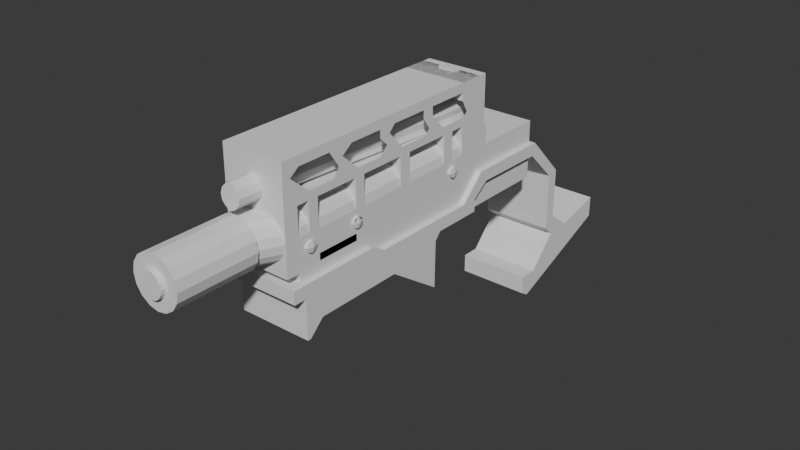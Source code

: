 # Source: gun.blend  (saved by Blender 4.4.32; exported with 4.5.12 LTS)
import bpy
from mathutils import Matrix  # noqa: F401  (used for matrix-valued properties, if any)

bpy.ops.wm.read_factory_settings(use_empty=True)
scene = bpy.context.scene
scene.name = 'Scene'

# ---- collections
col_collection = bpy.data.collections.new('Collection'); scene.collection.children.link(col_collection)

# ---- world
world_world = bpy.data.worlds.new('World'); scene.world = world_world
world_world.use_nodes = True; world_world.node_tree.nodes.clear()
_N = world_world.node_tree.nodes; _L = world_world.node_tree.links
n0 = _N.new('ShaderNodeOutputWorld'); n0.name = 'World Output'; n0.location = (300, 300)
n1 = _N.new('ShaderNodeBackground'); n1.name = 'Background'; n1.location = (10, 300)
n1.inputs[0].default_value = (0.05088, 0.05088, 0.05088, 1.0)
_L.new(n1.outputs[0], n0.inputs[0])
n0.is_active_output = True
world_world.color = (0.05088, 0.05088, 0.05088)
world_world.sun_shadow_jitter_overblur = 0.0

# ---- meshes
me_001 = bpy.data.meshes.new('円柱.001')
me_001.from_pydata([(0.0, 1.0, -1.0), (0.0, 1.0, 0.9338), (0.0, -1.0, -1.0), (0.0, -1.0, 0.9338), (-0.3827, -0.9239, -1.0), (-0.3827, -0.9239, 0.9338), (-0.7071, -0.7071, -1.0), (-0.7071, -0.7071, 0.9338), (-0.9239, -0.3827, -1.0), (-0.9239, -0.3827, 0.9338), (-1.0, 0.0, -1.0), (-1.0, -4.839e-09, 0.9338), (-0.9239, 0.3827, -1.0), (-0.9239, 0.3827, 0.9338), (-0.7071, 0.7071, -1.0), (-0.7071, 0.7071, 0.9338), (-0.3827, 0.9239, -1.0), (-0.3827, 0.9239, 0.9338), (0.0, 0.5, 0.9338), (0.0, -0.5, 0.9338), (-0.1913, 0.4619, 0.9338), (-0.3536, 0.3536, 0.9338), (-0.4619, 0.1913, 0.9338), (-0.5, -2.42e-09, 0.9338), (-0.4619, -0.1913, 0.9338), (-0.3536, -0.3536, 0.9338), (-0.1913, -0.4619, 0.9338), (0.0, 0.5, 1.054), (0.0, -0.5, 1.054), (0.0, 3.311e-09, 1.054), (-0.1913, -0.4619, 1.054), (-0.3536, -0.3536, 1.054), (-0.4619, -0.1913, 1.054), (-0.5, 6.372e-09, 1.054), (-0.4619, 0.1913, 1.054), (-0.3536, 0.3536, 1.054), (-0.1913, 0.4619, 1.054), (-0.3281, 0.7921, -1.0), (-0.6062, 0.6062, -1.0), (-0.7921, -0.3281, -1.0), (0.0, 0.8574, -1.0), (-0.8574, 0.0, -1.0), (0.0, -0.8574, -1.0), (0.0, 0.8574, -1.512), (0.0, -0.9014, -6.953), (0.0, -0.8574, -1.512), (-0.7921, 0.3281, -1.0), (-0.3281, -0.7921, -1.0), (-0.6062, -0.6062, -1.0), (-0.7759, -0.7921, -1.512), (-0.7759, 0.7921, -1.512), (-1.054, 0.6062, -1.512), (-1.24, 0.3281, -1.512), (-1.305, -3.745e-08, -1.512), (-1.24, -0.3281, -1.512), (-1.054, -0.6062, -1.512), (0.0, 0.8574, -7.761), (0.0, 0.0, -7.761), (-1.305, -4.945e-07, -7.761), (-0.7759, -0.7921, -6.953), (-1.054, 0.6062, -6.953), (-0.7759, 0.7921, -6.953), (0.0, 0.8574, -6.953), (-1.305, -4.353e-07, -6.953), (-1.24, 0.3281, -6.953), (-1.054, -0.6062, -6.953), (-1.24, -0.3281, -6.953), (0.0, 2.832, -7.761), (-1.305, 2.832, -6.953), (-0.4139, 1.661, -1.514), (-0.818, 1.426, -6.953), (-1.305, 2.131, -7.761), (-0.7784, 1.899, -6.953), (-1.305, 2.832, -7.761), (0.0, 2.832, -6.953), (-1.305, 2.131, -6.953), (-0.8617, 1.661, -6.953), (0.0, 1.15, -6.953), (-1.305, 1.15, -6.953), (-1.24, 1.15, -6.953), (-1.054, 1.15, -6.953), (-0.7759, 1.15, -6.953), (-0.7759, -0.7921, -6.609), (-0.7759, 0.7921, -6.609), (-1.305, -4.102e-07, -6.609), (-1.054, -0.6062, -6.609), (0.0, -0.8574, -6.609), (-1.054, 0.6062, -6.609), (0.0, 0.8574, -6.609), (-1.24, 0.3281, -6.609), (-1.24, -0.3281, -6.609), (-0.7759, -0.7921, -6.322), (-0.7759, 0.7921, -6.322), (-1.305, -3.892e-07, -6.322), (-1.054, -0.6062, -6.322), (0.0, -0.8574, -6.322), (-1.054, 0.6062, -6.322), (0.0, 0.8574, -6.322), (-1.24, 0.3281, -6.322), (-1.24, -0.3281, -6.322), (-0.7759, -0.7921, -5.16), (-0.7759, 0.7921, -5.16), (-1.305, -3.042e-07, -5.16), (-1.054, -0.6062, -5.16), (0.0, -0.8574, -5.16), (-1.054, 0.6062, -5.16), (0.0, 0.8574, -5.16), (-1.24, 0.3281, -5.16), (-1.24, -0.3281, -5.16), (-0.7759, -0.7921, -3.742), (-0.7759, 0.7921, -3.742), (-1.305, -2.005e-07, -3.742), (-1.054, -0.6062, -3.742), (0.0, -0.8574, -3.742), (-1.054, 0.6062, -3.742), (0.0, 0.8574, -3.742), (-1.24, 0.3281, -3.742), (-1.24, -0.3281, -3.742), (0.0, -0.8574, -4.864), (-1.054, 0.6062, -4.864), (0.0, 0.8574, -4.864), (-1.24, 0.3281, -4.864), (-1.24, -0.3281, -4.864), (-0.7759, -0.7921, -4.864), (-0.7759, 0.7921, -4.864), (-1.305, -2.826e-07, -4.864), (-1.054, -0.6062, -4.864), (-0.7759, -0.7921, -2.416), (-0.7759, 0.7921, -2.416), (-1.305, -1.036e-07, -2.416), (-1.054, -0.6062, -2.416), (0.0, -0.8574, -2.416), (-1.054, 0.6062, -2.416), (0.0, 0.8574, -2.416), (-1.24, 0.3281, -2.416), (-1.24, -0.3281, -2.416), (0.0, -0.8574, -3.484), (-1.054, 0.6062, -3.484), (0.0, 0.8574, -3.484), (-1.24, 0.3281, -3.484), (-1.24, -0.3281, -3.484), (-0.7759, -0.7921, -3.484), (-0.7759, 0.7921, -3.484), (-1.305, -1.816e-07, -3.484), (-1.054, -0.6062, -3.484), (-0.7759, -0.7921, -2.158), (-0.7759, 0.7921, -2.158), (-1.305, -8.468e-08, -2.158), (-1.054, -0.6062, -2.158), (0.0, -0.8574, -2.158), (-1.054, 0.6062, -2.158), (0.0, 0.8574, -2.158), (-1.24, 0.3281, -2.158), (-1.24, -0.3281, -2.158), (-0.7759, -0.7921, -1.863), (-0.7759, 0.7921, -1.863), (-1.305, -6.309e-08, -1.863), (-1.054, -0.6062, -1.863), (0.0, -0.8574, -1.863), (-1.054, 0.6062, -1.863), (0.0, 0.8574, -1.863), (-1.24, 0.3281, -1.863), (-1.24, -0.3281, -1.863), (0.0, 2.131, -6.953), (0.0, 1.15, -1.512), (-1.305, 1.15, -1.512), (-1.24, 1.15, -1.512), (-1.054, 1.15, -1.512), (-0.7759, 1.15, -1.512), (-1.305, 1.15, -3.742), (-1.305, 1.15, -1.863), (-1.305, 1.15, -2.416), (-1.305, 1.15, -6.322), (-1.305, 1.15, -3.484), (-1.305, 1.15, -6.609), (-1.305, 1.15, -2.158), (-1.305, 1.15, -5.16), (-1.305, 1.15, -4.864), (0.0, 1.15, -3.484), (0.0, 1.15, -2.158), (0.0, 1.15, -4.864), (0.0, 1.15, -1.863), (0.0, 1.15, -3.742), (0.0, 1.15, -2.416), (0.0, 1.15, -5.16), (0.0, 1.15, -6.322), (0.0, 1.15, -6.609), (-0.8765, 1.15, -6.953), (0.0, 2.131, -1.516), (-0.1602, 2.064, -6.953), (-0.1602, 2.064, -1.516), (-0.2106, 1.255, -1.512), (0.0, 2.131, -7.761), (-0.7759, 2.131, -7.761), (-1.054, 2.131, -7.761), (-1.24, 2.131, -7.761), (-0.3702, 1.426, -1.513), (-0.3306, 1.899, -1.515), (0.0, 2.454, -6.953), (-1.305, 2.454, -6.953), (-1.305, 2.832, -1.516), (0.0, 2.832, -1.516), (-1.305, 2.454, -1.516), (-1.305, 1.474, -6.953), (-1.305, 1.15, -1.516), (-1.305, 1.474, -1.516), (-1.305, 2.454, -4.235), (-1.305, 2.454, -2.769), (-1.305, 2.454, -5.609), (-1.305, 2.454, -1.941), (-1.305, 2.454, -4.683), (-1.305, 2.454, -3.396), (-1.305, 2.454, -5.906), (-1.305, 1.474, -4.235), (-1.305, 1.474, -5.669), (-1.305, 1.474, -2.876), (-1.305, 1.474, -6.273), (-1.305, 1.474, -3.555), (-1.305, 1.474, -4.914), (-1.305, 1.474, -2.196), (-1.305, 1.658, -7.107), (-1.305, 2.027, -5.921), (-0.818, 1.426, -7.726), (-0.7784, 1.899, -7.726), (-0.8617, 1.661, -7.726), (0.0, 2.131, -7.726), (-0.8765, 1.15, -7.726), (-0.1602, 2.064, -7.726), (-1.305, 1.688, -5.801), (-1.305, 2.128, -5.609), (-1.305, 2.187, -4.523), (-1.305, 1.812, -4.448), (-1.305, 2.133, -4.235), (-1.305, 2.133, -3.129), (-1.305, 1.848, -3.014), (-1.305, 2.169, -1.706), (-0.4139, 1.661, -0.9252), (0.0, 1.15, -0.923), (0.0, 2.131, -0.9274), (-0.1602, 2.064, -0.9274), (-0.2106, 1.255, -0.923), (-0.3702, 1.426, -0.9241), (-0.3306, 1.899, -0.9263), (0.0, 1.641, -0.9252), (-1.305, -0.9014, -1.512), (-1.305, -0.932, -7.761), (-1.305, -0.9014, -6.953), (-1.305, -0.9014, -6.609), (-1.305, -0.9014, -6.322), (-1.305, -0.9014, -5.16), (-1.305, -0.9014, -3.742), (-1.305, -0.9014, -4.864), (-1.305, -0.9014, -3.484), (-1.305, -0.9014, -2.158), (-1.305, -0.9014, -2.416), (-1.305, -0.9014, -1.863), (-1.305, -1.174, -7.761), (-1.305, -1.174, -6.953), (-1.305, -1.174, -6.609), (-1.305, -1.174, -6.322), (-1.305, -1.174, -5.16), (-1.305, -1.174, -3.742), (-1.305, -1.174, -4.864), (-1.305, -1.174, -2.416), (-1.305, -1.174, -1.512), (-1.305, -1.174, -3.484), (-1.305, -1.174, -2.158), (-1.305, -1.174, -1.863), (-1.305, -1.258, -7.761), (-1.305, -1.258, -6.953), (-1.305, -1.258, -6.609), (-1.305, -1.258, -6.322), (-1.305, -1.258, -5.16), (-1.305, -1.258, -4.864), (-1.305, -1.258, -1.512), (-1.305, -1.258, -3.742), (-1.305, -1.258, -2.416), (-1.305, -1.258, -3.484), (-1.305, -1.258, -2.158), (-1.305, -1.258, -1.863), (0.0, -1.258, -1.512), (-1.526, -1.42, -7.761), (-1.302, -1.258, -7.357), (-1.526, -1.258, -7.357), (-1.526, -1.942, -7.327), (-1.526, -1.942, -6.923), (-1.526, -2.462, -7.327), (-1.526, -2.462, -6.923), (-1.526, -1.942, -4.181), (-1.526, -2.462, -4.181), (-1.526, -1.616, -3.812), (-1.526, -2.137, -3.812), (-1.526, -1.616, -1.854), (-1.526, -2.137, -1.854), (-1.526, -2.462, -6.068), (-1.526, -1.942, -6.068), (-1.526, -2.774, -5.908), (-1.526, -4.721, -5.891), (-1.526, -3.131, -4.505), (-1.526, -3.146, -2.302), (-1.526, -3.725, -1.938), (-1.526, -3.725, -1.854), (-1.305, -2.031, -7.761), (-1.305, -2.031, -6.953), (-1.305, -2.031, -6.609), (-1.305, -2.031, -6.322), (-1.305, -2.031, -5.16), (-1.305, -2.031, -3.742), (-1.305, -2.031, -4.864), (-1.526, -1.616, -1.543), (-1.305, -2.031, -2.416), (-1.305, -2.031, -3.484), (-1.305, -2.031, -2.158), (-1.305, -2.031, -1.863), (-1.305, -2.031, -7.357), (-1.305, -2.447, -7.761), (-1.305, -2.447, -6.953), (-1.305, -2.447, -6.609), (-1.305, -2.447, -6.322), (-1.305, -2.447, -5.16), (-1.305, -2.447, -3.742), (-1.305, -2.447, -4.864), (-1.305, -2.447, -2.416), (-1.305, -2.447, -3.484), (-1.305, -2.447, -2.158), (-1.305, -2.447, -1.863), (-1.305, -2.447, -7.357), (0.0, -2.774, -5.908), (-1.305, -3.131, -5.16), (-1.305, -3.131, -4.864), (-1.305, -3.131, -3.742), (-1.305, -3.131, -2.416), (-1.305, -3.131, -3.484), (-1.305, -3.131, -2.158), (-1.305, -3.131, -1.863), (-1.526, -2.137, -1.543), (0.0, -1.258, -1.863), (0.0, -3.149, -1.863), (0.0, -1.616, -1.543), (0.0, -2.137, -1.543), (0.0, -2.137, -1.854), (0.0, -3.725, -1.854), (0.0, -3.725, -1.938), (0.0, -3.146, -2.302), (0.0, -3.131, -4.505), (0.0, -4.721, -5.891), (0.0, -1.258, -4.812), (0.0, -1.622, -7.761), (0.0, -1.622, -4.812), (0.0, -1.622, -3.81), (0.0, -1.622, -6.287), (0.0, -1.622, -4.18), (0.0, -1.258, -7.761), (0.0, -1.944, -7.761), (0.0, -1.622, -1.863), (0.0, -1.944, -4.812), (0.0, -1.944, -6.287), (6.924e-17, -1.934, -4.18), (-5.125e-34, -1.622, -6.068), (-5.125e-34, -1.944, -6.068), (0.0, -1.622, -6.926), (0.0, -1.944, -6.926), (0.0, -1.258, -7.344), (0.0, -2.462, -6.068), (0.0, -2.462, -6.923), (0.0, -2.462, -7.327), (0.0, -1.944, -7.328), (0.0, -2.447, -7.761), (0.0, -2.447, -7.357), (0.0, 2.832, -7.357), (-0.3469, 2.832, -6.953), (-1.305, 2.832, -7.357), (-0.3469, 2.832, -7.761), (0.0, 2.643, -6.953), (-0.3469, 2.832, -7.357), (0.0, 2.832, -7.559), (-1.305, 2.832, -7.559), (-0.3469, 2.832, -7.559), (0.0, 2.937, -7.357), (-0.3469, 2.937, -7.357), (0.0, 2.937, -7.559), (-0.3469, 2.937, -7.559), (0.0, 2.454, -5.906), (0.0, 2.454, -5.609), (0.0, 2.454, -4.683), (0.0, 2.454, -4.235), (0.0, 2.454, -3.396), (0.0, 2.454, -1.941), (-1.305, -0.4507, -6.322), (-1.305, -0.4507, -6.953), (-1.305, -0.676, -6.609), (-1.305, -0.2253, -6.609), (-1.305, -0.4507, -6.751), (-1.305, -0.4507, -6.465), (-1.305, -0.2877, -6.71), (-1.305, -0.6011, -6.702), (-1.305, -0.2877, -6.515), (-1.305, -0.6011, -6.53), (-1.461, -0.4507, -6.609), (-1.412, -0.676, -6.609), (-1.412, -0.2253, -6.609), (-1.412, -0.4507, -6.751), (-1.412, -0.4507, -6.465), (-1.412, -0.2877, -6.71), (-1.412, -0.6011, -6.702), (-1.412, -0.2877, -6.515), (-1.412, -0.6011, -6.53), (-1.305, 1.474, -7.761), (-1.305, -0.4507, -2.01), (-1.305, -0.676, -2.158), (-1.305, -0.4507, -2.287), (-1.305, -0.2253, -2.158), (-1.305, -1.621e-07, -3.217), (-1.305, -0.9014, -3.217), (-1.305, -0.4507, -3.484), (-1.305, -0.4507, -5.16), (-1.305, -0.4507, -4.864), (-1.305, -0.4507, -3.742), (-1.305, -0.4507, -1.863), (-1.305, -0.4507, -2.158), (-1.305, -0.4507, -1.512), (-1.305, -0.4507, -2.416), (-1.305, -1.174, -3.217), (-1.305, -0.9014, -3.217), (-1.305, -0.4507, -3.217), (-1.305, -0.676, -3.484), (-1.305, -0.2253, -3.484), (-1.305, -0.4507, -3.613), (-1.305, -0.4507, -3.484), (-1.305, -0.4507, -3.217), (-1.305, -0.4507, -3.338), (-1.305, -0.3068, -3.576), (-1.305, -0.6101, -3.576), (-1.305, -0.6101, -3.392), (-1.305, -0.2912, -3.383), (-1.406, -0.676, -3.484), (-1.406, -0.2253, -3.484), (-1.406, -0.4507, -3.613), (-1.464, -0.4507, -3.484), (-1.406, -0.4507, -3.338), (-1.406, -0.3068, -3.576), (-1.406, -0.6101, -3.576), (-1.406, -0.6101, -3.392), (-1.406, -0.2912, -3.383), (-1.305, -0.2938, -2.256), (-1.305, -0.2938, -2.051), (-1.305, -0.5854, -2.242), (-1.305, -0.6075, -2.058), (-1.41, -0.4507, -2.01), (-1.41, -0.676, -2.158), (-1.41, -0.4507, -2.287), (-1.41, -0.2253, -2.158), (-1.41, -0.2938, -2.256), (-1.41, -0.2938, -2.051), (-1.41, -0.5854, -2.242), (-1.41, -0.6075, -2.058), (-1.467, -0.4507, -2.158), (-1.526, -0.9321, -7.761), (-1.526, -0.9321, -7.545), (-7.247e-17, -0.932, -7.761), (-7.247e-17, -0.932, -7.532), (-1.526, -2.716, -10.76), (0.0, -1.42, -7.761), (-1.526, -0.9321, -9.724), (-7.247e-17, -0.932, -9.724), (-1.526, -1.453, -9.637), (7.188e-18, -1.453, -9.637), (2.942e-16, -2.716, -10.76), (-1.526, -2.816, -10.46), (3.459e-16, -2.816, -10.46), (-1.526, -4.869, -10.76), (7.609e-05, -4.869, -10.76), (-1.526, -5.296, -10.48), (7.609e-05, -5.296, -10.48), (-1.526, -5.618, -11.37), (9.55e-05, -5.618, -11.37), (-1.526, -5.681, -10.73), (9.55e-05, -5.681, -10.73), (-1.526, -5.132, -12.62), (9.55e-05, -5.132, -12.62), (-1.526, -6.031, -12.62), (9.55e-05, -6.031, -12.62), (-1.526, -7.976, -9.743), (9.55e-05, -7.976, -9.743), (-1.526, -7.757, -9.539), (9.55e-05, -7.757, -9.539), (-1.526, -6.979, -9.539), (9.55e-05, -6.979, -9.539), (-1.526, -6.979, -10.0), (9.55e-05, -6.979, -10.0), (0.0, 1.15, -7.716), (-1.305, 0.8574, -7.761), (-1.305, -5.014e-07, -7.856), (0.0, 0.8574, -6.953), (0.0, 0.8574, -7.856), (-1.305, -1.174, -7.856), (-1.305, -0.932, -7.856), (0.0, -6.944e-09, -7.856), (-1.305, -1.258, -7.856), (-1.305, -2.031, -7.856), (-1.305, -2.447, -7.856), (0.0, -1.622, -7.856), (0.0, -1.258, -7.856), (0.0, -1.944, -7.856), (0.0, -2.447, -7.856), (-7.247e-17, -0.932, -7.856), (0.0, -1.42, -7.856), (-1.305, 0.8574, -7.856), (-1.305, -6.331e-07, -9.657), (-1.305, -1.174, -9.657), (-1.305, -0.932, -9.657), (0.0, -1.386e-07, -9.657), (-1.305, -1.258, -9.657), (-1.305, -2.031, -9.657), (-1.305, -2.447, -9.657), (0.0, -1.622, -9.657), (0.0, -1.258, -9.657), (0.0, -1.944, -9.657), (0.0, -2.447, -9.657), (-7.247e-17, -0.932, -9.657), (0.0, -1.42, -9.657)], [(369, 373), (414, 428), (424, 429), (429, 430), (428, 438), (463, 465), (67, 459), (245, 73), (58, 492)], [(25, 7, 5, 26), (20, 17, 15, 21), (3, 19, 26, 5), (7, 6, 4, 5), (24, 9, 7, 25), (9, 8, 6, 7), (23, 11, 9, 24), (2, 3, 5, 4), (11, 10, 8, 9), (13, 12, 10, 11), (15, 14, 12, 13), (21, 15, 13, 22), (17, 16, 14, 15), (22, 13, 11, 23), (18, 1, 17, 20), (1, 0, 16, 17), (23, 24, 32, 33), (20, 21, 35, 36), (25, 26, 30, 31), (22, 23, 33, 34), (19, 26, 30, 28), (18, 20, 36, 27), (24, 25, 31, 32), (21, 22, 34, 35), (29, 28, 30), (29, 30, 31), (29, 31, 32), (29, 32, 33), (29, 33, 34), (29, 34, 35), (29, 35, 36), (29, 36, 27), (29, 27, 28), (48, 6, 8, 39), (39, 8, 10, 41), (41, 10, 12, 46), (38, 14, 16, 37), (37, 16, 0, 40), (4, 47, 42, 2), (14, 38, 46, 12), (6, 48, 47, 4), (39, 48, 55, 54), (41, 39, 54, 53), (37, 38, 51, 50), (40, 37, 50, 43), (47, 48, 55, 49), (46, 41, 53, 52), (46, 38, 51, 52), (42, 47, 49, 45), (44, 57, 58, 246), (78, 79, 166, 165, 170, 175, 171, 173, 169, 177, 176, 172, 174), (187, 191, 196, 70), (66, 63, 64, 60, 61, 62, 44, 59, 65), (85, 90, 66, 65), (84, 89, 64, 63), (83, 88, 62, 61), (90, 84, 63, 66), (89, 87, 60, 64), (82, 85, 65, 59), (88, 86, 44, 62), (87, 83, 61, 60), (86, 82, 59, 44), (70, 196, 69, 76), (374, 372, 73, 376, 371), (79, 80, 167, 166), (71, 75, 199, 68, 371, 376, 73), (76, 69, 197, 72), (60, 61, 81, 80), (64, 60, 80, 79), (63, 64, 79, 78), (61, 62, 77, 81), (95, 91, 82, 86), (96, 92, 83, 87), (97, 95, 86, 88), (91, 94, 85, 82), (98, 96, 87, 89), (99, 93, 84, 90), (92, 97, 88, 83), (93, 98, 89, 84), (94, 99, 90, 85), (103, 108, 99, 94), (102, 107, 98, 93), (101, 106, 97, 92), (108, 102, 93, 99), (107, 105, 96, 98), (100, 103, 94, 91), (106, 104, 95, 97), (105, 101, 92, 96), (104, 100, 91, 95), (118, 123, 100, 104), (119, 124, 101, 105), (120, 118, 104, 106), (123, 126, 103, 100), (121, 119, 105, 107), (122, 125, 102, 108), (124, 120, 106, 101), (125, 121, 107, 102), (126, 122, 108, 103), (144, 140, 117, 112), (143, 139, 116, 111), (142, 138, 115, 110), (140, 143, 111, 117), (139, 137, 114, 116), (141, 144, 112, 109), (138, 136, 113, 115), (137, 142, 110, 114), (136, 141, 109, 113), (112, 117, 122, 126), (111, 116, 121, 125), (110, 115, 120, 124), (117, 111, 125, 122), (116, 114, 119, 121), (109, 112, 126, 123), (115, 113, 118, 120), (114, 110, 124, 119), (113, 109, 123, 118), (149, 145, 127, 131), (150, 146, 128, 132), (151, 149, 131, 133), (145, 148, 130, 127), (152, 150, 132, 134), (153, 147, 129, 135), (146, 151, 133, 128), (147, 152, 134, 129), (148, 153, 135, 130), (131, 127, 141, 136), (132, 128, 142, 137), (133, 131, 136, 138), (127, 130, 144, 141), (134, 132, 137, 139), (135, 129, 412, 143, 140), (128, 133, 138, 142), (129, 134, 139, 143, 412), (130, 135, 140, 144), (157, 162, 153, 148), (156, 161, 152, 147), (155, 160, 151, 146), (162, 156, 147, 153), (161, 159, 150, 152), (154, 157, 148, 145), (160, 158, 149, 151), (159, 155, 146, 150), (158, 154, 145, 149), (45, 49, 154, 158), (51, 50, 155, 159), (43, 45, 158, 160), (49, 55, 157, 154), (52, 51, 159, 161), (54, 53, 156, 162), (50, 43, 160, 155), (53, 52, 161, 156), (55, 54, 162, 157), (370, 373, 74), (81, 77, 186, 185, 184, 180, 182, 178, 183, 179, 181, 164, 168), (80, 81, 168, 167), (172, 174, 84, 93), (170, 156, 53, 165), (176, 177, 125, 102), (173, 169, 111, 143), (147, 129, 171, 175), (165, 53, 43, 164), (172, 93, 97, 185), (84, 174, 186, 88), (176, 102, 106, 184), (125, 177, 180, 120), (173, 143, 138, 178), (111, 169, 182, 115), (171, 129, 133, 183), (156, 170, 181, 160), (147, 175, 179, 151), (72, 197, 190, 189), (242, 243, 239), (164, 77, 163, 188), (163, 189, 190, 188), (62, 56, 192, 163, 77), (72, 189, 227, 223), (75, 163, 198, 199), (68, 199, 212, 208, 210, 206, 211, 207, 209, 202, 200), (68, 370, 74, 201, 200), (203, 78, 204, 205, 219, 215, 217, 213, 218, 214, 216), (201, 164, 165, 200), (70, 76, 224, 222), (187, 70, 222, 226), (76, 72, 223, 224), (189, 163, 225, 227), (208, 212, 221, 216, 214, 228, 229), (206, 210, 230, 218, 213, 231, 232), (209, 235, 219, 205, 202), (207, 211, 233, 217, 215, 234), (190, 197, 242, 239), (191, 164, 237, 240), (197, 69, 236, 242), (164, 188, 238, 243, 237), (69, 196, 241, 236), (196, 191, 240, 241), (188, 190, 239, 238), (239, 243, 238), (240, 237, 243), (242, 236, 243), (236, 241, 243), (241, 240, 243), (390, 395, 404, 399), (408, 418, 255, 253, 409, 447), (63, 58, 245, 246, 389), (420, 418, 255, 244), (423, 424, 412, 143, 426, 414, 425, 252), (93, 102, 415, 249, 248, 388), (415, 416, 251, 249), (416, 417, 250, 251), (394, 391, 400, 403), (410, 419, 409, 446), (427, 417, 250, 252, 425, 432), (250, 252, 265, 261), (246, 247, 258, 257), (260, 262, 273, 272), (248, 247, 258, 259), (254, 253, 266, 263), (248, 249, 260, 259), (253, 255, 267, 266), (251, 250, 261, 262), (249, 251, 262, 260), (423, 252, 265, 422), (244, 255, 267, 264), (246, 245, 256, 257), (413, 254, 263, 422), (263, 422, 265, 277, 276), (265, 261, 275, 277), (257, 256, 268, 282, 269), (264, 267, 279, 274), (257, 258, 270, 269), (259, 258, 270, 271), (259, 260, 272, 271), (263, 266, 278, 276), (262, 261, 275, 273), (266, 267, 279, 278), (264, 274, 280, 45, 53, 244), (282, 268, 281, 283), (283, 281, 284, 285), (285, 284, 286, 287), (295, 294, 289, 288), (288, 289, 291, 290), (290, 291, 293, 292), (285, 287, 294, 295), (293, 291, 289, 294, 296, 297, 298, 299, 300, 301), (278, 279, 313, 312), (272, 273, 308, 306), (269, 282, 314, 303), (292, 293, 335, 309), (269, 270, 304, 303), (268, 282, 314, 302), (277, 276, 310, 311), (271, 270, 304, 305), (275, 277, 311, 307), (271, 272, 306, 305), (276, 278, 312, 310), (273, 275, 307, 308), (308, 307, 320, 321), (303, 304, 317, 316), (307, 311, 323, 320), (306, 308, 321, 319), (302, 314, 326, 315), (305, 304, 317, 318), (310, 312, 324, 322), (305, 306, 319, 318), (312, 313, 325, 324), (303, 314, 326, 316), (311, 310, 322, 323), (323, 322, 331, 332), (321, 320, 330, 329), (324, 325, 334, 333), (320, 323, 332, 330), (319, 321, 329, 328), (322, 324, 333, 331), (336, 280, 274, 279), (336, 279, 333, 337), (301, 341, 340, 293), (293, 340, 339, 335), (335, 339, 338, 309), (292, 309, 338, 354), (300, 342, 341, 301), (299, 343, 342, 300), (298, 344, 343, 299), (345, 344, 298, 297), (352, 362, 346, 348, 358, 350, 360, 347), (346, 336, 354, 349, 351, 348), (358, 348, 355, 359), (360, 350, 356, 361), (348, 351, 357, 355), (351, 349, 357), (350, 358, 359, 356), (347, 360, 361, 366, 353), (283, 285, 361, 362), (285, 295, 359, 361), (295, 288, 357, 359), (288, 290, 349, 357), (290, 292, 354, 349), (297, 296, 327, 345), (294, 363, 327, 296), (363, 294, 287, 364), (365, 364, 287, 286), (284, 281, 352, 366), (284, 366, 365, 286), (315, 326, 368, 367), (199, 198, 373, 370, 68), (370, 374, 371, 68), (74, 369, 374, 370), (369, 375, 67, 372, 374), (74, 370, 68, 371, 376, 377, 375, 369), (377, 375, 380, 381), (369, 375, 380, 378), (369, 374, 379, 378), (378, 379, 381, 380), (381, 379, 374, 377), (385, 383, 384), (384, 383, 382, 385), (383, 385, 382), (211, 206, 385, 386), (386, 387, 209, 211), (199, 198, 385, 206), (396, 391, 400, 405), (392, 394, 403, 401), (93, 84, 391, 396, 393, 388), (63, 84, 391, 394, 392, 389), (389, 392, 395, 390, 247, 246), (388, 393, 397, 390, 247, 248), (402, 398, 399, 406), (401, 398, 399, 404), (401, 403, 400, 398), (402, 405, 400, 398), (393, 396, 405, 402), (397, 393, 402, 406), (395, 392, 401, 404), (390, 397, 406, 399), (75, 71, 220), (203, 220, 71, 407), (203, 407, 491, 58, 63), (426, 431, 427, 414), (125, 111, 417, 416), (102, 125, 416, 415), (410, 444, 411, 419), (53, 156, 418, 420), (411, 445, 408, 419), (419, 408, 418, 420, 414), (254, 423, 422, 263), (252, 413, 422, 265), (129, 412, 424, 423, 254, 421), (143, 111, 417, 427, 431, 426), (414, 427, 432, 425), (434, 430, 439, 443), (437, 440, 436, 443, 439, 442, 435, 441), (425, 432, 441, 435), (426, 434, 443, 436), (432, 427, 437, 441), (430, 433, 442, 439), (431, 426, 436, 440), (433, 425, 435, 442), (427, 431, 440, 437), (436, 443, 439, 438), (442, 435, 438, 439), (437, 440, 436, 438), (441, 437, 438, 435), (147, 156, 418, 408, 445, 411), (129, 147, 411, 444, 410, 421), (421, 410, 446, 409, 253, 254), (419, 408, 447, 409), (446, 410, 450, 454), (444, 411, 451, 452), (409, 446, 454, 449), (411, 445, 453, 451), (447, 408, 448, 455), (445, 408, 448, 453), (409, 447, 455, 449), (410, 444, 452, 450), (450, 452, 451, 456), (451, 453, 448, 456), (449, 455, 448, 456), (449, 454, 450, 456), (362, 352, 459, 460), (281, 283, 458, 457), (462, 281, 457, 459), (283, 362, 460, 458), (458, 460, 459, 457), (352, 281, 462), (459, 462, 466, 464), (462, 281, 465, 466), (457, 459, 464, 463), (464, 466, 469, 467), (466, 465, 468, 469), (463, 464, 467, 461), (469, 468, 472, 473), (457, 463, 461, 468, 465, 281), (473, 472, 476, 477), (468, 461, 470, 472), (461, 467, 471, 470), (467, 469, 473, 471), (477, 476, 474, 475), (472, 470, 474, 476), (471, 473, 477, 475), (470, 471, 475, 474), (474, 475, 479, 478), (478, 479, 481, 480), (480, 481, 483, 482), (482, 483, 485, 484), (484, 485, 487, 486), (486, 487, 489, 488), (489, 477, 476, 488), (488, 476, 474, 478, 480, 482, 484, 486), (507, 496, 492), (227, 225, 490, 226, 222, 224, 223), (226, 490, 77, 187), (491, 407, 71, 192, 56), (193, 192, 71, 195, 194), (192, 193, 194, 195, 71, 73, 67), (352, 462, 506, 502), (497, 492, 508, 511), (315, 367, 504, 500), (62, 44, 57, 56), (505, 502, 516, 519), (491, 245, 496, 507), (256, 245, 496, 495), (462, 459, 505, 506), (347, 353, 503, 501), (459, 56, 494, 505), (56, 491, 507, 494), (501, 503, 517, 515), (492, 496, 510, 508), (62, 56, 493), (506, 505, 519, 520), (494, 507, 492, 497), (57, 56, 494, 497), (353, 367, 504, 503), (315, 302, 499, 500), (57, 352, 502, 497), (459, 352, 502, 505), (302, 268, 498, 499), (459, 57, 497, 505), (352, 347, 501, 502), (268, 256, 495, 498), (517, 518, 516, 515), (519, 516, 509, 510), (509, 514, 518, 516), (511, 508, 510, 519), (512, 509, 514, 513), (503, 504, 518, 517), (498, 495, 509, 512), (502, 506, 520, 516), (505, 497, 511, 519), (497, 502, 516, 511), (495, 496, 510, 509), (502, 501, 515, 516), (499, 498, 512, 513), (500, 499, 513, 514), (500, 504, 518, 514), (192, 163, 75, 71)])
_uv = me_001.uv_layers.new(name='UVマップ')
_uv.uv.foreach_set('vector', [0.3125, 1.0, 0.375, 1.0, 0.4375, 1.0, 0.3438, 1.0, 0.1562, 1.0, 0.0625, 1.0, 0.125, 1.0, 0.1875, 1.0, 0.5, 1.0, 0.375, 1.0, 0.3438, 1.0, 0.4375, 1.0, 0.375, 1.0, 0.375, 0.5, 0.4375, 0.5, 0.4375, 1.0, 0.2812, 1.0, 0.3125, 1.0, 0.375, 1.0, 0.3125, 1.0, 0.3125, 1.0, 0.3125, 0.5, 0.375, 0.5, 0.375, 1.0, 0.25, 1.0, 0.25, 1.0, 0.3125, 1.0, 0.2812, 1.0, 0.5, 0.5, 0.5, 1.0, 0.4375, 1.0, 0.4375, 0.5, 0.25, 1.0, 0.25, 0.5, 0.3125, 0.5, 0.3125, 1.0, 0.1875, 1.0, 0.1875, 0.5, 0.25, 0.5, 0.25, 1.0, 0.125, 1.0, 0.125, 0.5, 0.1875, 0.5, 0.1875, 1.0, 0.1875, 1.0, 0.125, 1.0, 0.1875, 1.0, 0.2188, 1.0, 0.0625, 1.0, 0.0625, 0.5, 0.125, 0.5, 0.125, 1.0, 0.2188, 1.0, 0.1875, 1.0, 0.25, 1.0, 0.25, 1.0, 0.125, 1.0, 0.0, 1.0, 0.0625, 1.0, 0.1562, 1.0, 0.0, 1.0, 0.0, 0.5, 0.0625, 0.5, 0.0625, 1.0, 0.25, 1.0, 0.2812, 1.0, 0.2812, 1.0, 0.25, 1.0, 0.1562, 1.0, 0.1875, 1.0, 0.1875, 1.0, 0.1562, 1.0, 0.3125, 1.0, 0.3438, 1.0, 0.3438, 1.0, 0.3125, 1.0, 0.2188, 1.0, 0.25, 1.0, 0.25, 1.0, 0.2188, 1.0, 0.375, 1.0, 0.3438, 1.0, 0.3438, 1.0, 0.375, 1.0, 0.125, 1.0, 0.1562, 1.0, 0.1562, 1.0, 0.125, 1.0, 0.2812, 1.0, 0.3125, 1.0, 0.3125, 1.0, 0.2812, 1.0, 0.1875, 1.0, 0.2188, 1.0, 0.2188, 1.0, 0.1875, 1.0, 0.3246, 1.0, 0.375, 1.0, 0.3438, 1.0, 0.3242, 1.0, 0.3438, 1.0, 0.3125, 1.0, 0.3008, 1.0, 0.3125, 1.0, 0.2812, 1.0, 0.2756, 1.0, 0.2812, 1.0, 0.25, 1.0, 0.25, 1.0, 0.25, 1.0, 0.2188, 1.0, 0.2244, 1.0, 0.2188, 1.0, 0.1875, 1.0, 0.1992, 1.0, 0.1875, 1.0, 0.1562, 1.0, 0.1758, 1.0, 0.1562, 1.0, 0.125, 1.0, 0.1754, 1.0, 0.125, 1.0, 0.375, 1.0, 0.3572, 0.5, 0.375, 0.5, 0.3125, 0.5, 0.3036, 0.5, 0.3036, 0.5, 0.3125, 0.5, 0.25, 0.5, 0.25, 0.5, 0.25, 0.5, 0.25, 0.5, 0.1875, 0.5, 0.1964, 0.5, 0.1428, 0.5, 0.125, 0.5, 0.0625, 0.5, 0.08924, 0.5, 0.08924, 0.5, 0.0625, 0.5, 0.0, 0.5, 0.03566, 0.5, 0.4375, 0.5, 0.4108, 0.5, 0.4643, 0.5, 0.5, 0.5, 0.125, 0.5, 0.1428, 0.5, 0.1964, 0.5, 0.1875, 0.5, 0.375, 0.5, 0.3572, 0.5, 0.4108, 0.5, 0.4375, 0.5, 0.3036, 0.5, 0.3572, 0.5, 0.3572, 0.5, 0.3036, 0.5, 0.25, 0.5, 0.3036, 0.5, 0.3036, 0.5, 0.25, 0.5, 0.08924, 0.5, 0.1428, 0.5, 0.1428, 0.5, 0.08924, 0.5, 0.03566, 0.5, 0.08924, 0.5, 0.08924, 0.5, 0.03566, 0.5, 0.4108, 0.5, 0.3572, 0.5, 0.3572, 0.5, 0.4108, 0.5, 0.1964, 0.5, 0.25, 0.5, 0.25, 0.5, 0.1964, 0.5, 0.1964, 0.5, 0.1428, 0.5, 0.1428, 0.5, 0.1964, 0.5, 0.4643, 0.5, 0.4108, 0.5, 0.4108, 0.5, 0.4643, 0.5, 0.0, 0.0, 0.0, 0.0, 0.0, 0.0, 0.0, 0.0, 0.25, 0.5, 0.1964, 0.5, 0.1964, 0.5, 0.25, 0.5, 0.25, 0.5, 0.25, 0.5, 0.25, 0.5, 0.25, 0.5, 0.25, 0.5, 0.25, 0.5, 0.25, 0.5, 0.25, 0.5, 0.25, 0.5, 0.0, 0.0, 0.0, 0.0, 0.03125, 0.0625, 0.03125, 0.0625, 0.0, 0.0, 0.0, 0.0, 0.0, 0.0, 0.0, 0.0, 0.0, 0.0, 0.0, 0.0, 0.0, 0.0, 0.0, 0.0, 0.0, 0.0, 0.3572, 0.5, 0.3036, 0.5, 0.3036, 0.5, 0.3572, 0.5, 0.25, 0.5, 0.1964, 0.5, 0.1964, 0.5, 0.25, 0.5, 0.08924, 0.5, 0.03566, 0.5, 0.03566, 0.5, 0.08924, 0.5, 0.3036, 0.5, 0.25, 0.5, 0.25, 0.5, 0.3036, 0.5, 0.1964, 0.5, 0.1428, 0.5, 0.1428, 0.5, 0.1964, 0.5, 0.4108, 0.5, 0.3572, 0.5, 0.3572, 0.5, 0.4108, 0.5, 0.0, 0.0, 0.0, 0.0, 0.0, 0.0, 0.0, 0.0, 0.1428, 0.5, 0.08924, 0.5, 0.08924, 0.5, 0.1428, 0.5, 0.4643, 0.5, 0.4108, 0.5, 0.4108, 0.5, 0.4643, 0.5, 0.03125, 0.0625, 0.03125, 0.0625, 0.0625, 0.125, 0.0625, 0.125, 0.125, 0.25, 0.125, 0.25, 0.25, 0.5, 0.25, 0.5, 0.25, 0.5, 0.1964, 0.5, 0.1428, 0.5, 0.1428, 0.5, 0.1964, 0.5, 0.25, 0.5, 0.25, 0.5, 0.25, 0.5, 0.25, 0.5, 0.25, 0.5, 0.25, 0.5, 0.25, 0.5, 0.0625, 0.125, 0.0625, 0.125, 0.09375, 0.1875, 0.09375, 0.1875, 0.1428, 0.5, 0.08924, 0.5, 0.08924, 0.5, 0.1428, 0.5, 0.1964, 0.5, 0.1428, 0.5, 0.1428, 0.5, 0.1964, 0.5, 0.25, 0.5, 0.1964, 0.5, 0.1964, 0.5, 0.25, 0.5, 0.08924, 0.5, 0.03566, 0.5, 0.03566, 0.5, 0.08924, 0.5, 0.4643, 0.5, 0.4108, 0.5, 0.4108, 0.5, 0.4643, 0.5, 0.1428, 0.5, 0.08924, 0.5, 0.08924, 0.5, 0.1428, 0.5, 0.0, 0.0, 0.0, 0.0, 0.0, 0.0, 0.0, 0.0, 0.4108, 0.5, 0.3572, 0.5, 0.3572, 0.5, 0.4108, 0.5, 0.1964, 0.5, 0.1428, 0.5, 0.1428, 0.5, 0.1964, 0.5, 0.3036, 0.5, 0.25, 0.5, 0.25, 0.5, 0.3036, 0.5, 0.08924, 0.5, 0.03566, 0.5, 0.03566, 0.5, 0.08924, 0.5, 0.25, 0.5, 0.1964, 0.5, 0.1964, 0.5, 0.25, 0.5, 0.3572, 0.5, 0.3036, 0.5, 0.3036, 0.5, 0.3572, 0.5, 0.3572, 0.5, 0.3036, 0.5, 0.3036, 0.5, 0.3572, 0.5, 0.25, 0.5, 0.1964, 0.5, 0.1964, 0.5, 0.25, 0.5, 0.08924, 0.5, 0.03566, 0.5, 0.03566, 0.5, 0.08924, 0.5, 0.3036, 0.5, 0.25, 0.5, 0.25, 0.5, 0.3036, 0.5, 0.1964, 0.5, 0.1428, 0.5, 0.1428, 0.5, 0.1964, 0.5, 0.4108, 0.5, 0.3572, 0.5, 0.3572, 0.5, 0.4108, 0.5, 0.0, 0.0, 0.0, 0.0, 0.0, 0.0, 0.0, 0.0, 0.1428, 0.5, 0.08924, 0.5, 0.08924, 0.5, 0.1428, 0.5, 0.4643, 0.5, 0.4108, 0.5, 0.4108, 0.5, 0.4643, 0.5, 0.4643, 0.5, 0.4108, 0.5, 0.4108, 0.5, 0.4643, 0.5, 0.1428, 0.5, 0.08924, 0.5, 0.08924, 0.5, 0.1428, 0.5, 0.0, 0.0, 0.0, 0.0, 0.0, 0.0, 0.0, 0.0, 0.4108, 0.5, 0.3572, 0.5, 0.3572, 0.5, 0.4108, 0.5, 0.1964, 0.5, 0.1428, 0.5, 0.1428, 0.5, 0.1964, 0.5, 0.3036, 0.5, 0.25, 0.5, 0.25, 0.5, 0.3036, 0.5, 0.08924, 0.5, 0.03566, 0.5, 0.03566, 0.5, 0.08924, 0.5, 0.25, 0.5, 0.1964, 0.5, 0.1964, 0.5, 0.25, 0.5, 0.3572, 0.5, 0.3036, 0.5, 0.3036, 0.5, 0.3572, 0.5, 0.3572, 0.5, 0.3036, 0.5, 0.3036, 0.5, 0.3572, 0.5, 0.25, 0.5, 0.1964, 0.5, 0.1964, 0.5, 0.25, 0.5, 0.08924, 0.5, 0.03566, 0.5, 0.03566, 0.5, 0.08924, 0.5, 0.3036, 0.5, 0.25, 0.5, 0.25, 0.5, 0.3036, 0.5, 0.1964, 0.5, 0.1428, 0.5, 0.1428, 0.5, 0.1964, 0.5, 0.4108, 0.5, 0.3572, 0.5, 0.3572, 0.5, 0.4108, 0.5, 0.0, 0.0, 0.0, 0.0, 0.0, 0.0, 0.0, 0.0, 0.1428, 0.5, 0.08924, 0.5, 0.08924, 0.5, 0.1428, 0.5, 0.4643, 0.5, 0.4108, 0.5, 0.4108, 0.5, 0.4643, 0.5, 0.3572, 0.5, 0.3036, 0.5, 0.3036, 0.5, 0.3572, 0.5, 0.25, 0.5, 0.1964, 0.5, 0.1964, 0.5, 0.25, 0.5, 0.08924, 0.5, 0.03566, 0.5, 0.03566, 0.5, 0.08924, 0.5, 0.3036, 0.5, 0.25, 0.5, 0.25, 0.5, 0.3036, 0.5, 0.1964, 0.5, 0.1428, 0.5, 0.1428, 0.5, 0.1964, 0.5, 0.4108, 0.5, 0.3572, 0.5, 0.3572, 0.5, 0.4108, 0.5, 0.0, 0.0, 0.0, 0.0, 0.0, 0.0, 0.0, 0.0, 0.1428, 0.5, 0.08924, 0.5, 0.08924, 0.5, 0.1428, 0.5, 0.4643, 0.5, 0.4108, 0.5, 0.4108, 0.5, 0.4643, 0.5, 0.4643, 0.5, 0.4108, 0.5, 0.4108, 0.5, 0.4643, 0.5, 0.1428, 0.5, 0.08924, 0.5, 0.08924, 0.5, 0.1428, 0.5, 0.0, 0.0, 0.0, 0.0, 0.0, 0.0, 0.0, 0.0, 0.4108, 0.5, 0.3572, 0.5, 0.3572, 0.5, 0.4108, 0.5, 0.1964, 0.5, 0.1428, 0.5, 0.1428, 0.5, 0.1964, 0.5, 0.3036, 0.5, 0.25, 0.5, 0.25, 0.5, 0.3036, 0.5, 0.08924, 0.5, 0.03566, 0.5, 0.03566, 0.5, 0.08924, 0.5, 0.25, 0.5, 0.1964, 0.5, 0.1964, 0.5, 0.25, 0.5, 0.3572, 0.5, 0.3036, 0.5, 0.3036, 0.5, 0.3572, 0.5, 0.4643, 0.5, 0.4108, 0.5, 0.4108, 0.5, 0.4643, 0.5, 0.1428, 0.5, 0.08924, 0.5, 0.08924, 0.5, 0.1428, 0.5, 0.0, 0.0, 0.0, 0.0, 0.0, 0.0, 0.0, 0.0, 0.4108, 0.5, 0.3572, 0.5, 0.3572, 0.5, 0.4108, 0.5, 0.1964, 0.5, 0.1428, 0.5, 0.1428, 0.5, 0.1964, 0.5, 0.3036, 0.5, 0.25, 0.5, 0.25, 0.5, 0.25, 0.5, 0.3036, 0.5, 0.08924, 0.5, 0.03566, 0.5, 0.03566, 0.5, 0.08924, 0.5, 0.25, 0.5, 0.1964, 0.5, 0.1964, 0.5, 0.25, 0.5, 0.25, 0.5, 0.3572, 0.5, 0.3036, 0.5, 0.3036, 0.5, 0.3572, 0.5, 0.3572, 0.5, 0.3036, 0.5, 0.3036, 0.5, 0.3572, 0.5, 0.25, 0.5, 0.1964, 0.5, 0.1964, 0.5, 0.25, 0.5, 0.08924, 0.5, 0.03566, 0.5, 0.03566, 0.5, 0.08924, 0.5, 0.3036, 0.5, 0.25, 0.5, 0.25, 0.5, 0.3036, 0.5, 0.1964, 0.5, 0.1428, 0.5, 0.1428, 0.5, 0.1964, 0.5, 0.4108, 0.5, 0.3572, 0.5, 0.3572, 0.5, 0.4108, 0.5, 0.0, 0.0, 0.0, 0.0, 0.0, 0.0, 0.0, 0.0, 0.1428, 0.5, 0.08924, 0.5, 0.08924, 0.5, 0.1428, 0.5, 0.4643, 0.5, 0.4108, 0.5, 0.4108, 0.5, 0.4643, 0.5, 0.4643, 0.5, 0.4108, 0.5, 0.4108, 0.5, 0.4643, 0.5, 0.1428, 0.5, 0.08924, 0.5, 0.08924, 0.5, 0.1428, 0.5, 0.0, 0.0, 0.0, 0.0, 0.0, 0.0, 0.0, 0.0, 0.4108, 0.5, 0.3572, 0.5, 0.3572, 0.5, 0.4108, 0.5, 0.1964, 0.5, 0.1428, 0.5, 0.1428, 0.5, 0.1964, 0.5, 0.3036, 0.5, 0.25, 0.5, 0.25, 0.5, 0.3036, 0.5, 0.08924, 0.5, 0.03566, 0.5, 0.03566, 0.5, 0.08924, 0.5, 0.25, 0.5, 0.1964, 0.5, 0.1964, 0.5, 0.25, 0.5, 0.3572, 0.5, 0.3036, 0.5, 0.3036, 0.5, 0.3572, 0.5, 0.0, 0.0, 0.0, 0.0, 0.0, 0.0, 0.08924, 0.5, 0.03566, 0.5, 0.03566, 0.5, 0.03566, 0.5, 0.03566, 0.5, 0.03566, 0.5, 0.03566, 0.5, 0.03566, 0.5, 0.03566, 0.5, 0.03566, 0.5, 0.03566, 0.5, 0.03566, 0.5, 0.08924, 0.5, 0.1428, 0.5, 0.08924, 0.5, 0.08924, 0.5, 0.1428, 0.5, 0.25, 0.5, 0.25, 0.5, 0.25, 0.5, 0.25, 0.5, 0.0, 0.0, 0.0, 0.0, 0.0, 0.0, 0.0, 0.0, 0.25, 0.5, 0.25, 0.5, 0.25, 0.5, 0.25, 0.5, 0.25, 0.5, 0.25, 0.5, 0.25, 0.5, 0.25, 0.5, 0.25, 0.5, 0.25, 0.5, 0.25, 0.5, 0.25, 0.5, 0.0, 0.0, 0.0, 0.0, 0.0, 0.0, 0.0, 0.0, 0.25, 0.5, 0.25, 0.5, 0.0, 0.0, 0.0, 0.0, 0.25, 0.5, 0.25, 0.5, 0.0, 0.0, 0.0, 0.0, 0.25, 0.5, 0.25, 0.5, 0.0, 0.0, 0.0, 0.0, 0.25, 0.5, 0.25, 0.5, 0.0, 0.0, 0.0, 0.0, 0.25, 0.5, 0.25, 0.5, 0.0, 0.0, 0.0, 0.0, 0.25, 0.5, 0.25, 0.5, 0.0, 0.0, 0.0, 0.0, 0.25, 0.5, 0.25, 0.5, 0.0, 0.0, 0.0, 0.0, 0.0, 0.0, 0.0, 0.0, 0.0, 0.0, 0.0, 0.0, 0.25, 0.5, 0.25, 0.5, 0.0, 0.0, 0.0, 0.0, 0.09375, 0.1875, 0.09375, 0.1875, 0.125, 0.25, 0.125, 0.25, 0.09375, 0.1875, 0.0, 0.0, 0.125, 0.25, 0.0, 0.0, 0.0, 0.0, 0.0, 0.0, 0.0, 0.0, 0.0, 0.0, 0.125, 0.25, 0.125, 0.25, 0.0, 0.0, 0.0, 0.0, 0.0, 0.0, 0.0, 0.0, 0.0, 0.0, 0.0, 0.0, 0.09375, 0.1875, 0.125, 0.25, 0.125, 0.25, 0.09375, 0.1875, 0.0, 0.0, 0.0, 0.0, 0.0, 0.0, 0.0, 0.0, 0.0, 0.0, 0.0, 0.0, 0.0, 0.0, 0.0, 0.0, 0.0, 0.0, 0.0, 0.0, 0.0, 0.0, 0.0, 0.0, 0.0, 0.0, 0.0, 0.0, 0.0, 0.0, 0.25, 0.5, 0.125, 0.25, 0.0, 0.0, 0.0, 0.0, 0.25, 0.5, 0.0, 0.0, 0.0, 0.0, 0.0, 0.0, 0.0, 0.0, 0.0, 0.0, 0.0, 0.0, 0.0, 0.0, 0.0, 0.0, 0.0, 0.0, 0.0, 0.0, 0.0, 0.0, 0.0, 0.0, 0.0, 0.0, 0.0, 0.0, 0.25, 0.5, 0.03125, 0.0625, 0.0625, 0.125, 0.0625, 0.125, 0.03125, 0.0625, 0.0, 0.0, 0.03125, 0.0625, 0.03125, 0.0625, 0.0, 0.0, 0.0625, 0.125, 0.09375, 0.1875, 0.09375, 0.1875, 0.0625, 0.125, 0.125, 0.25, 0.0, 0.0, 0.0, 0.0, 0.125, 0.25, 0.0, 0.0, 0.0, 0.0, 0.0, 0.0, 0.0, 0.0, 0.0, 0.0, 0.0, 0.0, 0.0, 0.0, 0.0, 0.0, 0.0, 0.0, 0.0, 0.0, 0.0, 0.0, 0.0, 0.0, 0.0, 0.0, 0.0, 0.0, 0.0, 0.0, 0.0, 0.0, 0.0, 0.0, 0.0, 0.0, 0.0, 0.0, 0.0, 0.0, 0.0, 0.0, 0.0, 0.0, 0.0, 0.0, 0.0, 0.0, 0.0, 0.0, 0.125, 0.25, 0.09375, 0.1875, 0.09375, 0.1875, 0.125, 0.25, 0.0, 0.0, 0.0, 0.0, 0.0, 0.0, 0.0, 0.0, 0.09375, 0.1875, 0.0625, 0.125, 0.0625, 0.125, 0.09375, 0.1875, 0.0, 0.0, 0.0, 0.0, 0.0, 0.0, 0.0, 0.0, 0.0, 0.0, 0.0625, 0.125, 0.03125, 0.0625, 0.03125, 0.0625, 0.0625, 0.125, 0.03125, 0.0625, 0.0, 0.0, 0.0, 0.0, 0.03125, 0.0625, 0.0, 0.0, 0.125, 0.25, 0.125, 0.25, 0.0, 0.0, 0.125, 0.25, 0.0, 0.0, 0.0, 0.0, 0.0, 0.0, 0.0, 0.0, 0.0, 0.0, 0.09375, 0.1875, 0.0625, 0.125, 0.0, 0.0, 0.0625, 0.125, 0.03125, 0.0625, 0.0, 0.0, 0.03125, 0.0625, 0.0, 0.0, 0.0, 0.0, 0.25, 0.5, 0.25, 0.5, 0.25, 0.5, 0.25, 0.5, 0.25, 0.5, 0.25, 0.5, 0.25, 0.5, 0.25, 0.5, 0.25, 0.5, 0.25, 0.5, 0.25, 0.5, 0.25, 0.5, 0.25, 0.5, 0.25, 0.5, 0.25, 0.5, 0.25, 0.5, 0.25, 0.5, 0.25, 0.5, 0.25, 0.5, 0.25, 0.5, 0.25, 0.5, 0.25, 0.5, 0.25, 0.5, 0.25, 0.5, 0.25, 0.5, 0.25, 0.5, 0.25, 0.5, 0.25, 0.5, 0.25, 0.5, 0.25, 0.5, 0.25, 0.5, 0.25, 0.5, 0.25, 0.5, 0.25, 0.5, 0.25, 0.5, 0.25, 0.5, 0.25, 0.5, 0.25, 0.5, 0.25, 0.5, 0.25, 0.5, 0.25, 0.5, 0.25, 0.5, 0.25, 0.5, 0.25, 0.5, 0.25, 0.5, 0.25, 0.5, 0.25, 0.5, 0.25, 0.5, 0.25, 0.5, 0.25, 0.5, 0.25, 0.5, 0.25, 0.5, 0.25, 0.5, 0.25, 0.5, 0.25, 0.5, 0.0, 0.0, 0.0, 0.0, 0.0, 0.0, 0.0, 0.0, 0.25, 0.5, 0.25, 0.5, 0.25, 0.5, 0.25, 0.5, 0.25, 0.5, 0.25, 0.5, 0.25, 0.5, 0.25, 0.5, 0.25, 0.5, 0.25, 0.5, 0.25, 0.5, 0.25, 0.5, 0.25, 0.5, 0.25, 0.5, 0.25, 0.5, 0.25, 0.5, 0.25, 0.5, 0.25, 0.5, 0.25, 0.5, 0.25, 0.5, 0.25, 0.5, 0.25, 0.5, 0.25, 0.5, 0.25, 0.5, 0.25, 0.5, 0.25, 0.5, 0.25, 0.5, 0.25, 0.5, 0.25, 0.5, 0.25, 0.5, 0.25, 0.5, 0.25, 0.5, 0.25, 0.5, 0.25, 0.5, 0.25, 0.5, 0.25, 0.5, 0.25, 0.5, 0.25, 0.5, 0.25, 0.5, 0.25, 0.5, 0.25, 0.5, 0.25, 0.5, 0.25, 0.5, 0.25, 0.5, 0.0, 0.0, 0.0, 0.0, 0.0, 0.0, 0.0, 0.0, 0.25, 0.5, 0.25, 0.5, 0.25, 0.5, 0.25, 0.5, 0.25, 0.5, 0.25, 0.5, 0.25, 0.5, 0.25, 0.5, 0.25, 0.5, 0.25, 0.5, 0.25, 0.5, 0.25, 0.5, 0.25, 0.5, 0.25, 0.5, 0.25, 0.5, 0.25, 0.5, 0.25, 0.5, 0.25, 0.5, 0.25, 0.5, 0.25, 0.5, 0.25, 0.5, 0.25, 0.5, 0.25, 0.5, 0.25, 0.5, 0.25, 0.5, 0.25, 0.5, 0.25, 0.5, 0.25, 0.5, 0.25, 0.5, 0.25, 0.5, 0.25, 0.5, 0.25, 0.5, 0.25, 0.5, 0.25, 0.5, 0.25, 0.5, 0.25, 0.5, 0.25, 0.5, 0.25, 0.5, 0.25, 0.5, 0.25, 0.5, 0.25, 0.5, 0.25, 0.5, 0.25, 0.5, 0.25, 0.5, 0.0, 0.0, 0.0, 0.0, 0.0, 0.0, 0.25, 0.5, 0.25, 0.5, 0.25, 0.5, 0.25, 0.5, 0.25, 0.5, 0.25, 0.5, 0.25, 0.5, 0.25, 0.5, 0.25, 0.5, 0.25, 0.5, 0.25, 0.5, 0.25, 0.5, 0.25, 0.5, 0.25, 0.5, 0.25, 0.5, 0.25, 0.5, 0.25, 0.5, 0.25, 0.5, 0.25, 0.5, 0.25, 0.5, 0.25, 0.5, 0.25, 0.5, 0.25, 0.5, 0.25, 0.5, 0.25, 0.5, 0.25, 0.5, 0.25, 0.5, 0.25, 0.5, 0.25, 0.5, 0.25, 0.5, 0.25, 0.5, 0.25, 0.5, 0.25, 0.5, 0.0, 0.0, 0.0, 0.0, 0.0, 0.0, 0.0, 0.0, 0.0, 0.0, 0.0, 0.0, 0.25, 0.5, 0.25, 0.5, 0.25, 0.5, 0.25, 0.5, 0.25, 0.5, 0.25, 0.5, 0.25, 0.5, 0.25, 0.5, 0.25, 0.5, 0.25, 0.5, 0.25, 0.5, 0.25, 0.5, 0.25, 0.5, 0.25, 0.5, 0.25, 0.5, 0.25, 0.5, 0.25, 0.5, 0.25, 0.5, 0.25, 0.5, 0.25, 0.5, 0.25, 0.5, 0.25, 0.5, 0.25, 0.5, 0.25, 0.5, 0.25, 0.5, 0.25, 0.5, 0.25, 0.5, 0.25, 0.5, 0.25, 0.5, 0.25, 0.5, 0.25, 0.5, 0.25, 0.5, 0.25, 0.5, 0.25, 0.5, 0.25, 0.5, 0.25, 0.5, 0.25, 0.5, 0.25, 0.5, 0.25, 0.5, 0.25, 0.5, 0.25, 0.5, 0.25, 0.5, 0.25, 0.5, 0.25, 0.5, 0.25, 0.5, 0.25, 0.5, 0.25, 0.5, 0.25, 0.5, 0.25, 0.5, 0.25, 0.5, 0.25, 0.5, 0.25, 0.5, 0.25, 0.5, 0.25, 0.5, 0.25, 0.5, 0.25, 0.5, 0.25, 0.5, 0.25, 0.5, 0.25, 0.5, 0.25, 0.5, 0.25, 0.5, 0.25, 0.5, 0.25, 0.5, 0.25, 0.5, 0.25, 0.5, 0.25, 0.5, 0.25, 0.5, 0.25, 0.5, 0.25, 0.5, 0.25, 0.5, 0.25, 0.5, 0.25, 0.5, 0.25, 0.5, 0.25, 0.5, 0.25, 0.5, 0.25, 0.5, 0.25, 0.5, 0.25, 0.5, 0.25, 0.5, 0.25, 0.5, 0.25, 0.5, 0.25, 0.5, 0.25, 0.5, 0.25, 0.5, 0.25, 0.5, 0.25, 0.5, 0.25, 0.5, 0.25, 0.5, 0.25, 0.5, 0.25, 0.5, 0.25, 0.5, 0.25, 0.5, 0.25, 0.5, 0.25, 0.5, 0.25, 0.5, 0.25, 0.5, 0.25, 0.5, 0.25, 0.5, 0.25, 0.5, 0.25, 0.5, 0.25, 0.5, 0.25, 0.5, 0.25, 0.5, 0.25, 0.5, 0.25, 0.5, 0.25, 0.5, 0.25, 0.5, 0.25, 0.5, 0.25, 0.5, 0.25, 0.5, 0.25, 0.5, 0.25, 0.5, 0.25, 0.5, 0.25, 0.5, 0.25, 0.5, 0.25, 0.5, 0.0, 0.0, 0.0, 0.0, 0.25, 0.5, 0.25, 0.5, 0.0, 0.0, 0.25, 0.5, 0.0, 0.0, 0.0, 0.0, 0.0, 0.0, 0.0, 0.0, 0.0, 0.0, 0.25, 0.5, 0.25, 0.5, 0.0, 0.0, 0.0, 0.0, 0.25, 0.5, 0.25, 0.5, 0.0, 0.0, 0.0, 0.0, 0.25, 0.5, 0.25, 0.5, 0.25, 0.5, 0.0, 0.0, 0.0, 0.0, 0.0, 0.0, 0.0, 0.0, 0.0, 0.0, 0.0, 0.0, 0.0, 0.0, 0.0, 0.0, 0.0, 0.0, 0.0, 0.0, 0.0, 0.0, 0.0, 0.0, 0.0, 0.0, 0.0, 0.0, 0.0, 0.0, 0.0, 0.0, 0.0, 0.0, 0.0, 0.0, 0.0, 0.0, 0.0, 0.0, 0.0, 0.0, 0.0, 0.0, 0.0, 0.0, 0.0, 0.0, 0.0, 0.0, 0.0, 0.0, 0.0, 0.0, 0.0, 0.0, 0.0, 0.0, 0.0, 0.0, 0.0, 0.0, 0.0, 0.0, 0.0, 0.0, 0.0, 0.0, 0.0, 0.0, 0.0, 0.0, 0.0, 0.0, 0.0, 0.0, 0.0, 0.0, 0.0, 0.0, 0.0, 0.0, 0.0, 0.0, 0.0, 0.0, 0.0, 0.0, 0.0, 0.0, 0.0, 0.0, 0.0, 0.0, 0.0, 0.0, 0.0, 0.0, 0.0, 0.0, 0.0, 0.0, 0.0, 0.0, 0.0, 0.0, 0.0, 0.0, 0.0, 0.0, 0.0, 0.0, 0.25, 0.5, 0.25, 0.5, 0.0, 0.0, 0.0, 0.0, 0.25, 0.5, 0.25, 0.5, 0.0, 0.0, 0.0, 0.0, 0.25, 0.5, 0.25, 0.5, 0.0, 0.0, 0.0, 0.0, 0.25, 0.5, 0.25, 0.5, 0.0, 0.0, 0.0, 0.0, 0.25, 0.5, 0.25, 0.5, 0.0, 0.0, 0.0, 0.0, 0.0, 0.0, 0.0, 0.0, 0.0, 0.0, 0.0, 0.0, 0.25, 0.5, 0.0, 0.0, 0.0, 0.0, 0.0, 0.0, 0.0, 0.0, 0.25, 0.5, 0.0, 0.0, 0.0, 0.0, 0.0, 0.0, 0.0, 0.0, 0.0, 0.0, 0.25, 0.5, 0.25, 0.5, 0.25, 0.5, 0.0, 0.0, 0.0, 0.0, 0.25, 0.5, 0.0, 0.0, 0.0, 0.0, 0.25, 0.5, 0.25, 0.5, 0.25, 0.5, 0.25, 0.5, 0.25, 0.5, 0.0, 0.0, 0.0, 0.0, 0.0, 0.0, 0.0, 0.0, 0.0, 0.0, 0.125, 0.25, 0.125, 0.25, 0.25, 0.5, 0.25, 0.5, 0.0, 0.0, 0.0, 0.0, 0.125, 0.25, 0.125, 0.25, 0.0, 0.0, 0.0, 0.0, 0.0, 0.0, 0.125, 0.25, 0.125, 0.25, 0.0, 0.0, 0.125, 0.25, 0.25, 0.5, 0.25, 0.5, 0.25, 0.5, 0.125, 0.25, 0.0, 0.0, 0.0, 0.0, 0.125, 0.25, 0.0, 0.0, 0.0, 0.0, 0.125, 0.25, 0.0, 0.0, 0.0, 0.0, 0.0, 0.0, 0.0, 0.0, 0.0, 0.0, 0.125, 0.25, 0.125, 0.25, 0.0, 0.0, 0.0, 0.0, 0.125, 0.25, 0.125, 0.25, 0.0, 0.0, 0.125, 0.25, 0.125, 0.25, 0.125, 0.25, 0.125, 0.25, 0.0, 0.0, 0.0, 0.0, 0.0, 0.0, 0.0, 0.0, 0.0, 0.0, 0.0, 0.0, 0.0, 0.0, 0.0, 0.0, 0.0, 0.0, 0.0, 0.0, 0.0, 0.0, 0.0, 0.0, 0.0, 0.0, 0.0, 0.0, 0.0, 0.0, 0.0, 0.0, 0.0, 0.0, 0.0, 0.0, 0.0, 0.0, 0.0, 0.0, 0.0, 0.0, 0.0, 0.0, 0.25, 0.5, 0.25, 0.5, 0.25, 0.5, 0.25, 0.5, 0.25, 0.5, 0.25, 0.5, 0.25, 0.5, 0.25, 0.5, 0.25, 0.5, 0.25, 0.5, 0.25, 0.5, 0.25, 0.5, 0.25, 0.5, 0.25, 0.5, 0.25, 0.5, 0.25, 0.5, 0.25, 0.5, 0.25, 0.5, 0.25, 0.5, 0.25, 0.5, 0.25, 0.5, 0.25, 0.5, 0.25, 0.5, 0.25, 0.5, 0.25, 0.5, 0.25, 0.5, 0.25, 0.5, 0.25, 0.5, 0.25, 0.5, 0.25, 0.5, 0.25, 0.5, 0.25, 0.5, 0.25, 0.5, 0.25, 0.5, 0.25, 0.5, 0.25, 0.5, 0.25, 0.5, 0.25, 0.5, 0.25, 0.5, 0.25, 0.5, 0.25, 0.5, 0.25, 0.5, 0.25, 0.5, 0.25, 0.5, 0.25, 0.5, 0.25, 0.5, 0.25, 0.5, 0.25, 0.5, 0.25, 0.5, 0.25, 0.5, 0.25, 0.5, 0.25, 0.5, 0.25, 0.5, 0.25, 0.5, 0.25, 0.5, 0.25, 0.5, 0.25, 0.5, 0.25, 0.5, 0.25, 0.5, 0.25, 0.5, 0.25, 0.5, 0.25, 0.5, 0.25, 0.5, 0.25, 0.5, 0.25, 0.5, 0.25, 0.5, 0.0, 0.0, 0.0, 0.0, 0.0, 0.0, 0.25, 0.5, 0.25, 0.5, 0.0, 0.0, 0.0, 0.0, 0.0, 0.0, 0.0, 0.0, 0.0, 0.0, 0.25, 0.5, 0.25, 0.5, 0.25, 0.5, 0.25, 0.5, 0.25, 0.5, 0.25, 0.5, 0.25, 0.5, 0.25, 0.5, 0.25, 0.5, 0.25, 0.5, 0.25, 0.5, 0.25, 0.5, 0.25, 0.5, 0.25, 0.5, 0.25, 0.5, 0.25, 0.5, 0.25, 0.5, 0.25, 0.5, 0.25, 0.5, 0.25, 0.5, 0.25, 0.5, 0.25, 0.5, 0.25, 0.5, 0.25, 0.5, 0.0, 0.0, 0.0, 0.0, 0.0, 0.0, 0.0, 0.0, 0.0, 0.0, 0.25, 0.5, 0.25, 0.5, 0.25, 0.5, 0.25, 0.5, 0.0, 0.0, 0.0, 0.0, 0.0, 0.0, 0.0, 0.0, 0.25, 0.5, 0.25, 0.5, 0.25, 0.5, 0.25, 0.5, 0.25, 0.5, 0.25, 0.5, 0.25, 0.5, 0.25, 0.5, 0.25, 0.5, 0.25, 0.5, 0.25, 0.5, 0.25, 0.5, 0.25, 0.5, 0.25, 0.5, 0.25, 0.5, 0.25, 0.5, 0.0, 0.0, 0.0, 0.0, 0.0, 0.0, 0.0, 0.0, 0.0, 0.0, 0.0, 0.0, 0.0, 0.0, 0.0, 0.0, 0.0, 0.0, 0.0, 0.0, 0.0, 0.0, 0.0, 0.0, 0.25, 0.5, 0.25, 0.5, 0.25, 0.5, 0.25, 0.5, 0.0, 0.0, 0.0, 0.0, 0.0, 0.0, 0.0, 0.0, 0.25, 0.5, 0.25, 0.5, 0.25, 0.5, 0.25, 0.5, 0.0, 0.0, 0.0, 0.0, 0.0, 0.0, 0.0, 0.0, 0.25, 0.5, 0.25, 0.5, 0.25, 0.5, 0.25, 0.5, 0.0, 0.0, 0.0, 0.0, 0.0, 0.0, 0.0, 0.0, 0.25, 0.5, 0.25, 0.5, 0.25, 0.5, 0.25, 0.5, 0.0, 0.0, 0.0, 0.0, 0.0, 0.0, 0.0, 0.0, 0.0, 0.0, 0.0, 0.0, 0.0, 0.0, 0.0, 0.0, 0.0, 0.0, 0.0, 0.0, 0.0, 0.0, 0.0, 0.0, 0.0, 0.0, 0.0, 0.0, 0.0, 0.0, 0.0, 0.0, 0.25, 0.5, 0.25, 0.5, 0.25, 0.5, 0.25, 0.5, 0.25, 0.5, 0.25, 0.5, 0.25, 0.5, 0.25, 0.5, 0.25, 0.5, 0.25, 0.5, 0.25, 0.5, 0.25, 0.5, 0.25, 0.5, 0.25, 0.5, 0.25, 0.5, 0.25, 0.5, 0.25, 0.5, 0.25, 0.5, 0.25, 0.5, 0.25, 0.5, 0.25, 0.5, 0.25, 0.5, 0.25, 0.5, 0.25, 0.5, 0.25, 0.5, 0.25, 0.5, 0.25, 0.5, 0.25, 0.5, 0.25, 0.5, 0.25, 0.5, 0.25, 0.5, 0.25, 0.5, 0.25, 0.5, 0.25, 0.5, 0.25, 0.5, 0.25, 0.5, 0.25, 0.5, 0.25, 0.5, 0.25, 0.5, 0.25, 0.5, 0.25, 0.5, 0.25, 0.5, 0.25, 0.5, 0.25, 0.5, 0.25, 0.5, 0.25, 0.5, 0.25, 0.5, 0.25, 0.5, 0.25, 0.5, 0.25, 0.5, 0.25, 0.5, 0.25, 0.5, 0.25, 0.5, 0.25, 0.5, 0.25, 0.5, 0.25, 0.5, 0.25, 0.5, 0.0, 0.0, 0.25, 0.5, 0.25, 0.5, 0.25, 0.5, 0.0, 0.0, 0.25, 0.5, 0.25, 0.5, 0.25, 0.5, 0.0, 0.0, 0.25, 0.5, 0.25, 0.5, 0.25, 0.5, 0.0, 0.0, 0.0, 0.0, 0.0, 0.0, 0.0, 0.0, 0.0, 0.0, 0.25, 0.5, 0.25, 0.5, 0.25, 0.5, 0.25, 0.5, 0.0, 0.0, 0.25, 0.5, 0.25, 0.5, 0.0, 0.0, 0.25, 0.5, 0.0, 0.0, 0.0, 0.0, 0.25, 0.5, 0.25, 0.5, 0.0, 0.0, 0.0, 0.0, 0.25, 0.5, 0.0, 0.0, 0.25, 0.5, 0.0, 0.0, 0.0, 0.0, 0.0, 0.0, 0.0, 0.0, 0.0, 0.0, 0.0, 0.0, 0.25, 0.5, 0.25, 0.5, 0.0, 0.0, 0.25, 0.5, 0.0, 0.0, 0.0, 0.0, 0.25, 0.5, 0.0, 0.0, 0.0, 0.0, 0.0, 0.0, 0.0, 0.0, 0.0, 0.0, 0.25, 0.5, 0.25, 0.5, 0.0, 0.0, 0.25, 0.5, 0.0, 0.0, 0.0, 0.0, 0.25, 0.5, 0.0, 0.0, 0.25, 0.5, 0.25, 0.5, 0.0, 0.0, 0.0, 0.0, 0.0, 0.0, 0.0, 0.0, 0.0, 0.0, 0.0, 0.0, 0.0, 0.0, 0.0, 0.0, 0.25, 0.5, 0.25, 0.5, 0.0, 0.0, 0.0, 0.0, 0.0, 0.0, 0.0, 0.0, 0.0, 0.0, 0.25, 0.5, 0.0, 0.0, 0.0, 0.0, 0.25, 0.5, 0.0, 0.0, 0.0, 0.0, 0.0, 0.0, 0.0, 0.0, 0.0, 0.0, 0.0, 0.0, 0.25, 0.5, 0.0, 0.0, 0.0, 0.0, 0.0, 0.0, 0.0, 0.0, 0.0, 0.0, 0.0, 0.0, 0.0, 0.0, 0.0, 0.0, 0.0, 0.0, 0.25, 0.5, 0.0, 0.0, 0.0, 0.0, 0.25, 0.5, 0.25, 0.5, 0.0, 0.0, 0.0, 0.0, 0.25, 0.5, 0.25, 0.5, 0.0, 0.0, 0.0, 0.0, 0.25, 0.5, 0.25, 0.5, 0.0, 0.0, 0.0, 0.0, 0.25, 0.5, 0.25, 0.5, 0.0, 0.0, 0.0, 0.0, 0.25, 0.5, 0.25, 0.5, 0.0, 0.0, 0.0, 0.0, 0.25, 0.5, 0.25, 0.5, 0.0, 0.0, 0.0, 0.0, 0.25, 0.5, 0.0, 0.0, 0.0, 0.0, 0.0, 0.0, 0.0, 0.0, 0.0, 0.0, 0.0, 0.0, 0.0, 0.0, 0.0, 0.0, 0.0, 0.0, 0.0, 0.0, 0.0, 0.0, 0.0, 0.0, 0.0, 0.0, 0.25, 0.5, 0.25, 0.5, 0.125, 0.25, 0.0, 0.0, 0.0, 0.0, 0.0, 0.0, 0.03125, 0.0625, 0.0625, 0.125, 0.09375, 0.1875, 0.0, 0.0, 0.0, 0.0, 0.0, 0.0, 0.0, 0.0, 0.0, 0.0, 0.0, 0.0, 0.25, 0.5, 0.0, 0.0, 0.0, 0.0, 0.0, 0.0, 0.0, 0.0, 0.25, 0.5, 0.0, 0.0, 0.0, 0.0, 0.0, 0.0, 0.0, 0.0, 0.0, 0.0, 0.0, 0.0, 0.25, 0.5, 0.25, 0.5, 0.0, 0.0, 0.0, 0.0, 0.0, 0.0, 0.0, 0.0, 0.0, 0.0, 0.0, 0.0, 0.0, 0.0, 0.0, 0.0, 0.0, 0.0, 0.25, 0.5, 0.25, 0.5, 0.25, 0.5, 0.25, 0.5, 0.0, 0.0, 0.0, 0.0, 0.0, 0.0, 0.0, 0.0, 0.0, 0.0, 0.0, 0.0, 0.0, 0.0, 0.0, 0.0, 0.0, 0.0, 0.0, 0.0, 0.0, 0.0, 0.0, 0.0, 0.25, 0.5, 0.25, 0.5, 0.25, 0.5, 0.25, 0.5, 0.0, 0.0, 0.0, 0.0, 0.0, 0.0, 0.0, 0.0, 0.0, 0.0, 0.0, 0.0, 0.0, 0.0, 0.0, 0.0, 0.0, 0.0, 0.0, 0.0, 0.0, 0.0, 0.0, 0.0, 0.0, 0.0, 0.0, 0.0, 0.0, 0.0, 0.0, 0.0, 0.0, 0.0, 0.0, 0.0, 0.0, 0.0, 0.0, 0.0, 0.25, 0.5, 0.25, 0.5, 0.25, 0.5, 0.25, 0.5, 0.0, 0.0, 0.0, 0.0, 0.0, 0.0, 0.0, 0.0, 0.0, 0.0, 0.0, 0.0, 0.0, 0.0, 0.0, 0.0, 0.0, 0.0, 0.0, 0.0, 0.0, 0.0, 0.0, 0.0, 0.0, 0.0, 0.0, 0.0, 0.0, 0.0, 0.0, 0.0, 0.0, 0.0, 0.0, 0.0, 0.0, 0.0, 0.25, 0.5, 0.25, 0.5, 0.25, 0.5, 0.25, 0.5, 0.0, 0.0, 0.0, 0.0, 0.0, 0.0, 0.0, 0.0, 0.0, 0.0, 0.0, 0.0, 0.0, 0.0, 0.0, 0.0, 0.25, 0.5, 0.25, 0.5, 0.25, 0.5, 0.25, 0.5, 0.0, 0.0, 0.0, 0.0, 0.0, 0.0, 0.0, 0.0, 0.0, 0.0, 0.0, 0.0, 0.0, 0.0, 0.0, 0.0, 0.25, 0.5, 0.25, 0.5, 0.25, 0.5, 0.25, 0.5, 0.0, 0.0, 0.25, 0.5, 0.0, 0.0, 0.0, 0.0, 0.0, 0.0, 0.0, 0.0, 0.0, 0.0, 0.25, 0.5, 0.0, 0.0, 0.25, 0.5, 0.25, 0.5, 0.0, 0.0, 0.0, 0.0, 0.0, 0.0, 0.0, 0.0, 0.0, 0.0, 0.25, 0.5, 0.0, 0.0, 0.25, 0.5, 0.25, 0.5, 0.0, 0.0, 0.0, 0.0, 0.0, 0.0, 0.0, 0.0, 0.25, 0.5, 0.25, 0.5, 0.25, 0.5, 0.25, 0.5, 0.0, 0.0, 0.0, 0.0, 0.0, 0.0, 0.0, 0.0, 0.0, 0.0, 0.0, 0.0, 0.0, 0.0, 0.0, 0.0, 0.0, 0.0, 0.0, 0.0, 0.0, 0.0, 0.0, 0.0, 0.25, 0.5, 0.25, 0.5, 0.25, 0.5, 0.25, 0.5, 0.0, 0.0, 0.0, 0.0, 0.0, 0.0, 0.0, 0.0, 0.25, 0.5, 0.25, 0.5, 0.25, 0.5, 0.25, 0.5, 0.25, 0.5, 0.25, 0.5, 0.25, 0.5, 0.25, 0.5, 0.25, 0.5, 0.25, 0.5, 0.25, 0.5, 0.25, 0.5, 0.0, 0.0, 0.0, 0.0, 0.0, 0.0, 0.0, 0.0])
me_001.update()

# ---- objects
ob_x = bpy.data.objects.new('エンプティ', None)
ob_x_1 = bpy.data.objects.new('円柱', me_001)
ob_001 = bpy.data.objects.new('エンプティ.001', None)

# ---- transforms, parenting, visibility, modifiers, constraints
ob_x.location = (-4.02, 0.0, 0.0)
ob_x.rotation_euler = (1.571, -0.0, 1.571)
ob_x.scale = (3.157, 3.157, 3.157)
ob_x.empty_display_type = 'IMAGE'
ob_x.empty_display_size = 5.0
ob_x.empty_image_depth = 'BACK'
ob_x.empty_image_side = 'FRONT'
ob_x_1.location = (0.0, -5.108, 1.005)
ob_x_1.rotation_euler = (1.571, -0.0, 0.0)
ob_x_1.scale = (0.2738, 0.2738, 0.4581)
_m = ob_x_1.modifiers.new('Mirror', 'MIRROR')
ob_001.location = (3.985, 0.0, 0.0)
ob_001.rotation_euler = (1.571, -0.0, 1.571)
ob_001.scale = (3.157, 3.157, 3.157)
ob_001.empty_display_type = 'IMAGE'
ob_001.empty_display_size = 5.0
ob_001.empty_image_depth = 'BACK'
ob_001.empty_image_side = 'BACK'

# ---- collection membership
col_collection.objects.link(ob_x)
col_collection.objects.link(ob_x_1)
col_collection.objects.link(ob_001)

# ---- scene / render settings (as saved in the file)
scene.frame_start = 1; scene.frame_end = 250; scene.frame_set(0)
scene.render.engine = 'BLENDER_EEVEE_NEXT'
bpy.context.view_layer.update()

# ---- added for rendering (the .blend has no active camera and no usable light): camera, sun
cam_auto = bpy.data.cameras.new('AutoCamera')
cam_auto.lens = 50.0
cam_auto.sensor_width = 36.0
cam_auto.clip_end = 1000.0
ob_auto_camera = bpy.data.objects.new('AutoCamera', cam_auto)
scene.collection.objects.link(ob_auto_camera)
ob_auto_camera.location = (6.46676, -10.2197, 5.48828)
ob_auto_camera.rotation_euler = (1.09748, -7.21219e-08, 0.694738)
scene.camera = ob_auto_camera
light_auto_sun = bpy.data.lights.new('AutoSun', 'SUN')
light_auto_sun.energy = 3.0
light_auto_sun.angle = 0.0523599
ob_auto_sun = bpy.data.objects.new('AutoSun', light_auto_sun)
scene.collection.objects.link(ob_auto_sun)
ob_auto_sun.rotation_euler = (0.872665, 0.174533, 0.523599)
bpy.context.view_layer.update()
